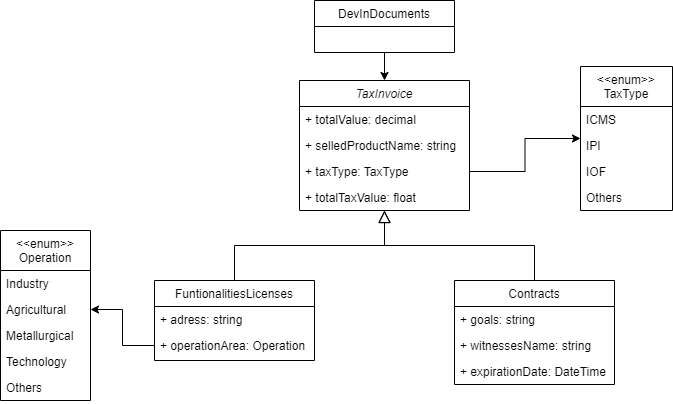

The diagram above was exported from draw.io. Its source (the exported page's mxGraphModel, read from the mxfile embedded in the PNG):
<mxGraphModel dx="1621" dy="834" grid="1" gridSize="10" guides="1" tooltips="1" connect="1" arrows="1" fold="1" page="1" pageScale="1" pageWidth="827" pageHeight="1169" math="0" shadow="0">
  <root>
    <mxCell id="WIyWlLk6GJQsqaUBKTNV-0" />
    <mxCell id="WIyWlLk6GJQsqaUBKTNV-1" parent="WIyWlLk6GJQsqaUBKTNV-0" />
    <mxCell id="zkfFHV4jXpPFQw0GAbJ--0" value="TaxInvoice" style="swimlane;fontStyle=2;align=center;verticalAlign=top;childLayout=stackLayout;horizontal=1;startSize=26;horizontalStack=0;resizeParent=1;resizeLast=0;collapsible=1;marginBottom=0;rounded=0;shadow=0;strokeWidth=1;" parent="WIyWlLk6GJQsqaUBKTNV-1" vertex="1">
      <mxGeometry x="329" y="90" width="170" height="130" as="geometry">
        <mxRectangle x="230" y="140" width="160" height="26" as="alternateBounds" />
      </mxGeometry>
    </mxCell>
    <mxCell id="zkfFHV4jXpPFQw0GAbJ--1" value="+ totalValue: decimal" style="text;align=left;verticalAlign=top;spacingLeft=4;spacingRight=4;overflow=hidden;rotatable=0;points=[[0,0.5],[1,0.5]];portConstraint=eastwest;" parent="zkfFHV4jXpPFQw0GAbJ--0" vertex="1">
      <mxGeometry y="26" width="170" height="26" as="geometry" />
    </mxCell>
    <mxCell id="zkfFHV4jXpPFQw0GAbJ--2" value="+ selledProductName: string" style="text;align=left;verticalAlign=top;spacingLeft=4;spacingRight=4;overflow=hidden;rotatable=0;points=[[0,0.5],[1,0.5]];portConstraint=eastwest;rounded=0;shadow=0;html=0;" parent="zkfFHV4jXpPFQw0GAbJ--0" vertex="1">
      <mxGeometry y="52" width="170" height="26" as="geometry" />
    </mxCell>
    <mxCell id="zkfFHV4jXpPFQw0GAbJ--3" value="+ taxType: TaxType" style="text;align=left;verticalAlign=top;spacingLeft=4;spacingRight=4;overflow=hidden;rotatable=0;points=[[0,0.5],[1,0.5]];portConstraint=eastwest;rounded=0;shadow=0;html=0;" parent="zkfFHV4jXpPFQw0GAbJ--0" vertex="1">
      <mxGeometry y="78" width="170" height="26" as="geometry" />
    </mxCell>
    <mxCell id="zkfFHV4jXpPFQw0GAbJ--5" value="+ totalTaxValue: float" style="text;align=left;verticalAlign=top;spacingLeft=4;spacingRight=4;overflow=hidden;rotatable=0;points=[[0,0.5],[1,0.5]];portConstraint=eastwest;" parent="zkfFHV4jXpPFQw0GAbJ--0" vertex="1">
      <mxGeometry y="104" width="170" height="26" as="geometry" />
    </mxCell>
    <mxCell id="zkfFHV4jXpPFQw0GAbJ--6" value="FuntionalitiesLicenses" style="swimlane;fontStyle=0;align=center;verticalAlign=top;childLayout=stackLayout;horizontal=1;startSize=26;horizontalStack=0;resizeParent=1;resizeLast=0;collapsible=1;marginBottom=0;rounded=0;shadow=0;strokeWidth=1;" parent="WIyWlLk6GJQsqaUBKTNV-1" vertex="1">
      <mxGeometry x="184" y="290" width="160" height="80" as="geometry">
        <mxRectangle x="130" y="380" width="160" height="26" as="alternateBounds" />
      </mxGeometry>
    </mxCell>
    <mxCell id="zkfFHV4jXpPFQw0GAbJ--7" value="+ adress: string" style="text;align=left;verticalAlign=top;spacingLeft=4;spacingRight=4;overflow=hidden;rotatable=0;points=[[0,0.5],[1,0.5]];portConstraint=eastwest;" parent="zkfFHV4jXpPFQw0GAbJ--6" vertex="1">
      <mxGeometry y="26" width="160" height="26" as="geometry" />
    </mxCell>
    <mxCell id="zkfFHV4jXpPFQw0GAbJ--8" value="+ operationArea: Operation" style="text;align=left;verticalAlign=top;spacingLeft=4;spacingRight=4;overflow=hidden;rotatable=0;points=[[0,0.5],[1,0.5]];portConstraint=eastwest;rounded=0;shadow=0;html=0;" parent="zkfFHV4jXpPFQw0GAbJ--6" vertex="1">
      <mxGeometry y="52" width="160" height="26" as="geometry" />
    </mxCell>
    <mxCell id="zkfFHV4jXpPFQw0GAbJ--12" value="" style="endArrow=block;endSize=10;endFill=0;shadow=0;strokeWidth=1;rounded=0;edgeStyle=elbowEdgeStyle;elbow=vertical;" parent="WIyWlLk6GJQsqaUBKTNV-1" source="zkfFHV4jXpPFQw0GAbJ--6" target="zkfFHV4jXpPFQw0GAbJ--0" edge="1">
      <mxGeometry width="160" relative="1" as="geometry">
        <mxPoint x="314" y="293" as="sourcePoint" />
        <mxPoint x="314" y="293" as="targetPoint" />
      </mxGeometry>
    </mxCell>
    <mxCell id="zkfFHV4jXpPFQw0GAbJ--13" value="Contracts" style="swimlane;fontStyle=0;align=center;verticalAlign=top;childLayout=stackLayout;horizontal=1;startSize=26;horizontalStack=0;resizeParent=1;resizeLast=0;collapsible=1;marginBottom=0;rounded=0;shadow=0;strokeWidth=1;" parent="WIyWlLk6GJQsqaUBKTNV-1" vertex="1">
      <mxGeometry x="484" y="290" width="160" height="104" as="geometry">
        <mxRectangle x="340" y="380" width="170" height="26" as="alternateBounds" />
      </mxGeometry>
    </mxCell>
    <mxCell id="bJiiC_CmfeeTRo6UvTZS-11" value="+ goals: string" style="text;align=left;verticalAlign=top;spacingLeft=4;spacingRight=4;overflow=hidden;rotatable=0;points=[[0,0.5],[1,0.5]];portConstraint=eastwest;" parent="zkfFHV4jXpPFQw0GAbJ--13" vertex="1">
      <mxGeometry y="26" width="160" height="26" as="geometry" />
    </mxCell>
    <mxCell id="bJiiC_CmfeeTRo6UvTZS-10" value="+ witnessesName: string" style="text;align=left;verticalAlign=top;spacingLeft=4;spacingRight=4;overflow=hidden;rotatable=0;points=[[0,0.5],[1,0.5]];portConstraint=eastwest;" parent="zkfFHV4jXpPFQw0GAbJ--13" vertex="1">
      <mxGeometry y="52" width="160" height="26" as="geometry" />
    </mxCell>
    <mxCell id="zkfFHV4jXpPFQw0GAbJ--14" value="+ expirationDate: DateTime" style="text;align=left;verticalAlign=top;spacingLeft=4;spacingRight=4;overflow=hidden;rotatable=0;points=[[0,0.5],[1,0.5]];portConstraint=eastwest;" parent="zkfFHV4jXpPFQw0GAbJ--13" vertex="1">
      <mxGeometry y="78" width="160" height="26" as="geometry" />
    </mxCell>
    <mxCell id="zkfFHV4jXpPFQw0GAbJ--16" value="" style="endArrow=block;endSize=10;endFill=0;shadow=0;strokeWidth=1;rounded=0;edgeStyle=elbowEdgeStyle;elbow=vertical;" parent="WIyWlLk6GJQsqaUBKTNV-1" source="zkfFHV4jXpPFQw0GAbJ--13" target="zkfFHV4jXpPFQw0GAbJ--0" edge="1">
      <mxGeometry width="160" relative="1" as="geometry">
        <mxPoint x="324" y="463" as="sourcePoint" />
        <mxPoint x="424" y="361" as="targetPoint" />
      </mxGeometry>
    </mxCell>
    <mxCell id="zkfFHV4jXpPFQw0GAbJ--17" value="&lt;&lt;enum&gt;&gt;&#10;TaxType" style="swimlane;fontStyle=0;align=center;verticalAlign=top;childLayout=stackLayout;horizontal=1;startSize=40;horizontalStack=0;resizeParent=1;resizeLast=0;collapsible=1;marginBottom=0;rounded=0;shadow=0;strokeWidth=1;" parent="WIyWlLk6GJQsqaUBKTNV-1" vertex="1">
      <mxGeometry x="610" y="76" width="92" height="144" as="geometry">
        <mxRectangle x="550" y="140" width="160" height="26" as="alternateBounds" />
      </mxGeometry>
    </mxCell>
    <mxCell id="zkfFHV4jXpPFQw0GAbJ--18" value="ICMS" style="text;align=left;verticalAlign=top;spacingLeft=4;spacingRight=4;overflow=hidden;rotatable=0;points=[[0,0.5],[1,0.5]];portConstraint=eastwest;" parent="zkfFHV4jXpPFQw0GAbJ--17" vertex="1">
      <mxGeometry y="40" width="92" height="26" as="geometry" />
    </mxCell>
    <mxCell id="zkfFHV4jXpPFQw0GAbJ--19" value="IPI" style="text;align=left;verticalAlign=top;spacingLeft=4;spacingRight=4;overflow=hidden;rotatable=0;points=[[0,0.5],[1,0.5]];portConstraint=eastwest;rounded=0;shadow=0;html=0;" parent="zkfFHV4jXpPFQw0GAbJ--17" vertex="1">
      <mxGeometry y="66" width="92" height="26" as="geometry" />
    </mxCell>
    <mxCell id="zkfFHV4jXpPFQw0GAbJ--20" value="IOF" style="text;align=left;verticalAlign=top;spacingLeft=4;spacingRight=4;overflow=hidden;rotatable=0;points=[[0,0.5],[1,0.5]];portConstraint=eastwest;rounded=0;shadow=0;html=0;" parent="zkfFHV4jXpPFQw0GAbJ--17" vertex="1">
      <mxGeometry y="92" width="92" height="26" as="geometry" />
    </mxCell>
    <mxCell id="zkfFHV4jXpPFQw0GAbJ--21" value="Others" style="text;align=left;verticalAlign=top;spacingLeft=4;spacingRight=4;overflow=hidden;rotatable=0;points=[[0,0.5],[1,0.5]];portConstraint=eastwest;rounded=0;shadow=0;html=0;" parent="zkfFHV4jXpPFQw0GAbJ--17" vertex="1">
      <mxGeometry y="118" width="92" height="26" as="geometry" />
    </mxCell>
    <mxCell id="bJiiC_CmfeeTRo6UvTZS-0" value="&lt;&lt;enum&gt;&gt;&#10;Operation" style="swimlane;fontStyle=0;align=center;verticalAlign=top;childLayout=stackLayout;horizontal=1;startSize=40;horizontalStack=0;resizeParent=1;resizeLast=0;collapsible=1;marginBottom=0;rounded=0;shadow=0;strokeWidth=1;" parent="WIyWlLk6GJQsqaUBKTNV-1" vertex="1">
      <mxGeometry x="30" y="240" width="90" height="170" as="geometry">
        <mxRectangle x="130" y="380" width="160" height="26" as="alternateBounds" />
      </mxGeometry>
    </mxCell>
    <mxCell id="bJiiC_CmfeeTRo6UvTZS-1" value="Industry" style="text;align=left;verticalAlign=top;spacingLeft=4;spacingRight=4;overflow=hidden;rotatable=0;points=[[0,0.5],[1,0.5]];portConstraint=eastwest;" parent="bJiiC_CmfeeTRo6UvTZS-0" vertex="1">
      <mxGeometry y="40" width="90" height="26" as="geometry" />
    </mxCell>
    <mxCell id="bJiiC_CmfeeTRo6UvTZS-2" value="Agricultural" style="text;align=left;verticalAlign=top;spacingLeft=4;spacingRight=4;overflow=hidden;rotatable=0;points=[[0,0.5],[1,0.5]];portConstraint=eastwest;rounded=0;shadow=0;html=0;" parent="bJiiC_CmfeeTRo6UvTZS-0" vertex="1">
      <mxGeometry y="66" width="90" height="26" as="geometry" />
    </mxCell>
    <mxCell id="bJiiC_CmfeeTRo6UvTZS-6" value="Metallurgical" style="text;align=left;verticalAlign=top;spacingLeft=4;spacingRight=4;overflow=hidden;rotatable=0;points=[[0,0.5],[1,0.5]];portConstraint=eastwest;rounded=0;shadow=0;html=0;" parent="bJiiC_CmfeeTRo6UvTZS-0" vertex="1">
      <mxGeometry y="92" width="90" height="26" as="geometry" />
    </mxCell>
    <mxCell id="bJiiC_CmfeeTRo6UvTZS-5" value="Technology" style="text;align=left;verticalAlign=top;spacingLeft=4;spacingRight=4;overflow=hidden;rotatable=0;points=[[0,0.5],[1,0.5]];portConstraint=eastwest;rounded=0;shadow=0;html=0;" parent="bJiiC_CmfeeTRo6UvTZS-0" vertex="1">
      <mxGeometry y="118" width="90" height="26" as="geometry" />
    </mxCell>
    <mxCell id="bJiiC_CmfeeTRo6UvTZS-7" value="Others" style="text;align=left;verticalAlign=top;spacingLeft=4;spacingRight=4;overflow=hidden;rotatable=0;points=[[0,0.5],[1,0.5]];portConstraint=eastwest;rounded=0;shadow=0;html=0;" parent="bJiiC_CmfeeTRo6UvTZS-0" vertex="1">
      <mxGeometry y="144" width="90" height="26" as="geometry" />
    </mxCell>
    <mxCell id="QmD4PfNsBnPE5M7CxkEM-4" style="edgeStyle=orthogonalEdgeStyle;rounded=0;orthogonalLoop=1;jettySize=auto;html=1;exitX=0.5;exitY=1;exitDx=0;exitDy=0;entryX=0.5;entryY=0;entryDx=0;entryDy=0;" parent="WIyWlLk6GJQsqaUBKTNV-1" source="QmD4PfNsBnPE5M7CxkEM-0" target="zkfFHV4jXpPFQw0GAbJ--0" edge="1">
      <mxGeometry relative="1" as="geometry" />
    </mxCell>
    <mxCell id="QmD4PfNsBnPE5M7CxkEM-0" value="DevInDocuments" style="swimlane;fontStyle=0;childLayout=stackLayout;horizontal=1;startSize=26;fillColor=none;horizontalStack=0;resizeParent=1;resizeParentMax=0;resizeLast=0;collapsible=1;marginBottom=0;" parent="WIyWlLk6GJQsqaUBKTNV-1" vertex="1">
      <mxGeometry x="344" y="10" width="140" height="52" as="geometry" />
    </mxCell>
    <mxCell id="QmD4PfNsBnPE5M7CxkEM-5" style="edgeStyle=orthogonalEdgeStyle;rounded=0;orthogonalLoop=1;jettySize=auto;html=1;exitX=1;exitY=0.5;exitDx=0;exitDy=0;entryX=0;entryY=0.5;entryDx=0;entryDy=0;" parent="WIyWlLk6GJQsqaUBKTNV-1" source="zkfFHV4jXpPFQw0GAbJ--3" target="zkfFHV4jXpPFQw0GAbJ--17" edge="1">
      <mxGeometry relative="1" as="geometry" />
    </mxCell>
    <mxCell id="QmD4PfNsBnPE5M7CxkEM-6" style="edgeStyle=orthogonalEdgeStyle;rounded=0;orthogonalLoop=1;jettySize=auto;html=1;exitX=0;exitY=0.5;exitDx=0;exitDy=0;entryX=1;entryY=0.5;entryDx=0;entryDy=0;" parent="WIyWlLk6GJQsqaUBKTNV-1" source="zkfFHV4jXpPFQw0GAbJ--8" target="bJiiC_CmfeeTRo6UvTZS-2" edge="1">
      <mxGeometry relative="1" as="geometry" />
    </mxCell>
  </root>
</mxGraphModel>